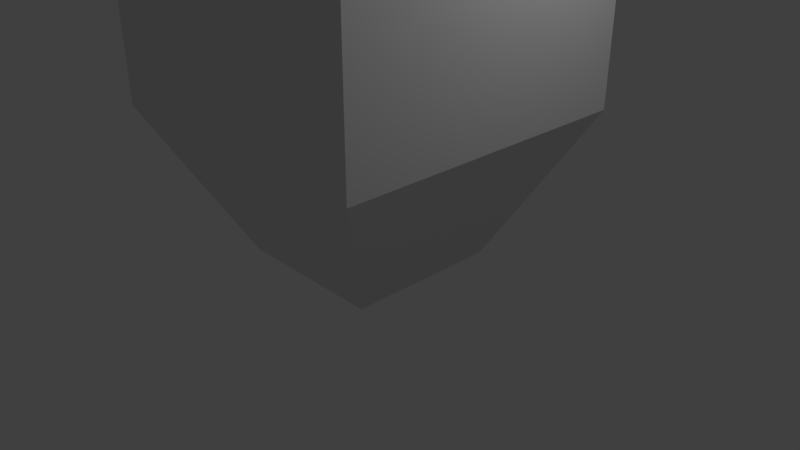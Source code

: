 # Source: cannister.blend  (saved by Blender 2.79.0; exported with 4.5.12 LTS)
import bpy
from mathutils import Matrix  # noqa: F401  (used for matrix-valued properties, if any)

bpy.ops.wm.read_factory_settings(use_empty=True)
scene = bpy.context.scene
scene.name = 'Scene'

# ---- collections
col_collection_1 = bpy.data.collections.new('Collection 1'); scene.collection.children.link(col_collection_1)

# ---- world
world_world = bpy.data.worlds.new('World'); scene.world = world_world
world_world.color = (0.05088, 0.05088, 0.05088)
world_world.use_sun_shadow = False
world_world.sun_shadow_jitter_overblur = 0.0
world_world.cycles.sampling_method = 'MANUAL'

# ---- cameras
cam_camera = bpy.data.cameras.new('Camera')
cam_camera.clip_end = 100.0
cam_camera.lens = 35.0
cam_camera.sensor_width = 32.0
cam_camera.sensor_height = 18.0
cam_camera.ortho_scale = 7.314
cam_camera.dof.focus_distance = 0.0
cam_camera.dof.aperture_fstop = 128.0

# ---- lights
light_lamp = bpy.data.lights.new('Lamp', 'POINT')
light_lamp.transmission_factor = 0.0
light_lamp.cutoff_distance = 30.0
light_lamp.energy = 100.0
light_lamp.shadow_buffer_clip_start = 1.001
light_lamp.shadow_soft_size = 0.1
light_lamp.shadow_maximum_resolution = 0.006
light_lamp.use_absolute_resolution = True

# ---- meshes
me_plane = bpy.data.meshes.new('Plane')
me_plane.from_pydata([(-1.0, -1.0, 0.0), (1.0, -1.0, 0.0), (-1.0, 1.0, 0.0), (1.0, 1.0, 0.0), (-1.979, -1.979, 1.925), (1.979, -1.979, 1.925), (-1.979, 1.979, 1.925), (1.979, 1.979, 1.925), (-1.979, -1.979, 4.362), (1.979, -1.979, 4.362), (-1.979, 1.979, 4.362), (1.979, 1.979, 4.362), (-1.598, -1.598, 4.362), (1.598, -1.598, 4.362), (-1.598, 1.598, 4.362), (1.598, 1.598, 4.362), (-1.598, -1.598, 1.93), (1.598, -1.598, 1.93), (-1.598, 1.598, 1.93), (1.598, 1.598, 1.93)], [], [(0, 2, 3, 1), (5, 7, 11, 9), (3, 2, 6, 7), (0, 1, 5, 4), (1, 3, 7, 5), (2, 0, 4, 6), (6, 4, 8, 10), (7, 6, 10, 11), (4, 5, 9, 8), (9, 11, 15, 13), (10, 8, 12, 14), (11, 10, 14, 15), (8, 9, 13, 12), (15, 14, 18, 19), (12, 13, 17, 16), (13, 15, 19, 17), (14, 12, 16, 18), (18, 16, 17, 19)])
me_plane.use_remesh_preserve_volume = False
me_plane.use_remesh_preserve_attributes = False
me_plane.use_mirror_vertex_groups = False
me_plane.update()

# ---- objects
ob_plane = bpy.data.objects.new('Plane', me_plane)
ob_lamp = bpy.data.objects.new('Lamp', light_lamp)
ob_camera = bpy.data.objects.new('Camera', cam_camera)

# ---- transforms, parenting, visibility, modifiers, constraints
ob_plane.location = (0.0, 0.0, 0.04369)
ob_plane.lineart.crease_threshold = 0.0
ob_lamp.location = (4.076, 1.005, 5.904)
ob_lamp.rotation_euler = (0.6503, 0.05522, 1.866)
ob_lamp.lock_rotations_4d = False
ob_lamp.empty_display_type = 'ARROWS'
ob_lamp.color = (0.0, 0.0, 0.0, 0.0)
ob_lamp.lineart.crease_threshold = 0.0
ob_camera.location = (7.481, -6.508, 5.344)
ob_camera.rotation_euler = (1.109, 0.0, 0.8149)
ob_camera.lock_rotations_4d = False
ob_camera.empty_display_type = 'ARROWS'
ob_camera.color = (0.0, 0.0, 0.0, 0.0)
ob_camera.display_type = 'WIRE'
ob_camera.lineart.crease_threshold = 0.0

# ---- collection membership
col_collection_1.objects.link(ob_plane)
col_collection_1.objects.link(ob_lamp)
col_collection_1.objects.link(ob_camera)

# ---- scene / render settings (as saved in the file)
scene.camera = ob_camera
scene.frame_start = 1; scene.frame_end = 250; scene.frame_set(1)
scene.render.engine = 'BLENDER_EEVEE_NEXT'
scene.render.resolution_percentage = 50
scene.render.dither_intensity = 0.0
scene.cycles.use_denoising = False
scene.cycles.samples = 128
scene.cycles.sampling_pattern = 'TABULATED_SOBOL'
scene.cycles.use_adaptive_sampling = False
scene.cycles.use_light_tree = False
scene.cycles.blur_glossy = 0.0
scene.cycles.sample_clamp_indirect = 0.0
scene.view_settings.view_transform = 'Standard'
bpy.context.view_layer.update()
